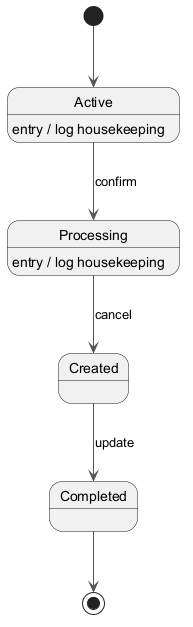

The diagram above was rendered by PlantUML. Its source (embedded in the PNG):
@startuml
skinparam backgroundColor #FFFFFF
skinparam classBackgroundColor #E8F4FA
skinparam classBorderColor #2C7DA0
skinparam ArrowColor #555555
[*] --> Active
Active --> Processing : confirm
Active : entry / log housekeeping
Processing --> Created : cancel
Processing : entry / log housekeeping
Created --> Completed : update
Completed --> [*]
@enduml